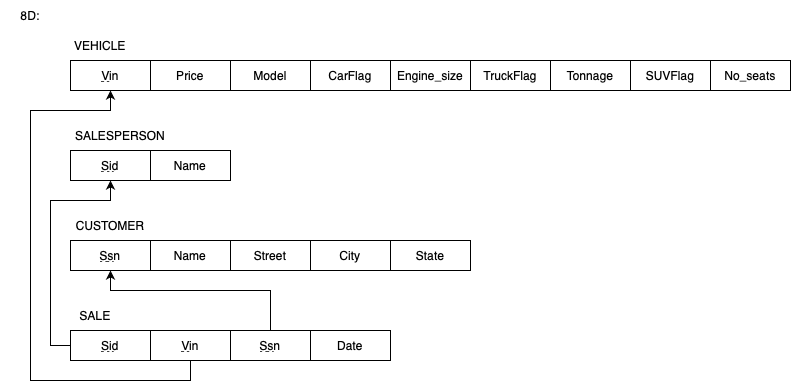

The diagram above was exported from draw.io. Its source (the exported page's mxGraphModel, read from the mxfile embedded in the PNG):
<mxGraphModel dx="833" dy="558" grid="1" gridSize="10" guides="1" tooltips="1" connect="1" arrows="1" fold="1" page="1" pageScale="1" pageWidth="850" pageHeight="1100" math="0" shadow="0">
  <root>
    <mxCell id="0" />
    <mxCell id="1" parent="0" />
    <mxCell id="TcLSAeF1N-6gd2ieWqhP-1" value="8D:" style="text;html=1;strokeColor=none;fillColor=none;align=center;verticalAlign=middle;whiteSpace=wrap;rounded=0;" parent="1" vertex="1">
      <mxGeometry x="60" y="40" width="60" height="30" as="geometry" />
    </mxCell>
    <mxCell id="TcLSAeF1N-6gd2ieWqhP-3" value="&lt;u&gt;Vin&lt;/u&gt;" style="rounded=0;whiteSpace=wrap;html=1;" parent="1" vertex="1">
      <mxGeometry x="130" y="100" width="80" height="30" as="geometry" />
    </mxCell>
    <mxCell id="TcLSAeF1N-6gd2ieWqhP-4" value="VEHICLE" style="text;html=1;strokeColor=none;fillColor=none;align=center;verticalAlign=middle;whiteSpace=wrap;rounded=0;" parent="1" vertex="1">
      <mxGeometry x="130" y="70" width="60" height="30" as="geometry" />
    </mxCell>
    <mxCell id="TcLSAeF1N-6gd2ieWqhP-5" value="Model" style="rounded=0;whiteSpace=wrap;html=1;" parent="1" vertex="1">
      <mxGeometry x="290" y="100" width="80" height="30" as="geometry" />
    </mxCell>
    <mxCell id="TcLSAeF1N-6gd2ieWqhP-6" value="Price" style="rounded=0;whiteSpace=wrap;html=1;" parent="1" vertex="1">
      <mxGeometry x="210" y="100" width="80" height="30" as="geometry" />
    </mxCell>
    <mxCell id="TcLSAeF1N-6gd2ieWqhP-9" value="Engine_size" style="rounded=0;whiteSpace=wrap;html=1;" parent="1" vertex="1">
      <mxGeometry x="450" y="100" width="80" height="30" as="geometry" />
    </mxCell>
    <mxCell id="TcLSAeF1N-6gd2ieWqhP-11" value="CarFlag&lt;span style=&quot;caret-color: rgba(0, 0, 0, 0); color: rgba(0, 0, 0, 0); font-family: monospace; font-size: 0px; text-align: start;&quot;&gt;%3CmxGraphModel%3E%3Croot%3E%3CmxCell%20id%3D%220%22%2F%3E%3CmxCell%20id%3D%221%22%20parent%3D%220%22%2F%3E%3CmxCell%20id%3D%222%22%20value%3D%22%26lt%3Bu%26gt%3BSid%26lt%3B%2Fu%26gt%3B%22%20style%3D%22rounded%3D0%3BwhiteSpace%3Dwrap%3Bhtml%3D1%3B%22%20vertex%3D%221%22%20parent%3D%221%22%3E%3CmxGeometry%20x%3D%22210%22%20y%3D%22560%22%20width%3D%2280%22%20height%3D%2230%22%20as%3D%22geometry%22%2F%3E%3C%2FmxCell%3E%3CmxCell%20id%3D%223%22%20value%3D%22CAR_SALE%22%20style%3D%22text%3Bhtml%3D1%3BstrokeColor%3Dnone%3BfillColor%3Dnone%3Balign%3Dcenter%3BverticalAlign%3Dmiddle%3BwhiteSpace%3Dwrap%3Brounded%3D0%3B%22%20vertex%3D%221%22%20parent%3D%221%22%3E%3CmxGeometry%20x%3D%22130%22%20y%3D%22530%22%20width%3D%2270%22%20height%3D%2230%22%20as%3D%22geometry%22%2F%3E%3C%2FmxCell%3E%3CmxCell%20id%3D%224%22%20value%3D%22%26lt%3Bu%26gt%3BVin%26lt%3B%2Fu%26gt%3B%22%20style%3D%22rounded%3D0%3BwhiteSpace%3Dwrap%3Bhtml%3D1%3B%22%20vertex%3D%221%22%20parent%3D%221%22%3E%3CmxGeometry%20x%3D%22130%22%20y%3D%22560%22%20width%3D%2280%22%20height%3D%2230%22%20as%3D%22geometry%22%2F%3E%3C%2FmxCell%3E%3CmxCell%20id%3D%225%22%20value%3D%22%26lt%3Bu%26gt%3BSsn%26lt%3B%2Fu%26gt%3B%22%20style%3D%22rounded%3D0%3BwhiteSpace%3Dwrap%3Bhtml%3D1%3B%22%20vertex%3D%221%22%20parent%3D%221%22%3E%3CmxGeometry%20x%3D%22290%22%20y%3D%22560%22%20width%3D%2280%22%20height%3D%2230%22%20as%3D%22geometry%22%2F%3E%3C%2FmxCell%3E%3CmxCell%20id%3D%226%22%20value%3D%22Date%22%20style%3D%22rounded%3D0%3BwhiteSpace%3Dwrap%3Bhtml%3D1%3B%22%20vertex%3D%221%22%20parent%3D%221%22%3E%3CmxGeometry%20x%3D%22370%22%20y%3D%22560%22%20width%3D%2280%22%20height%3D%2230%22%20as%3D%22geometry%22%2F%3E%3C%2FmxCell%3E%3C%2Froot%3E%3C%2FmxGraphModel%3E&lt;/span&gt;" style="rounded=0;whiteSpace=wrap;html=1;" parent="1" vertex="1">
      <mxGeometry x="370" y="100" width="80" height="30" as="geometry" />
    </mxCell>
    <mxCell id="TcLSAeF1N-6gd2ieWqhP-13" value="Tonnage" style="rounded=0;whiteSpace=wrap;html=1;" parent="1" vertex="1">
      <mxGeometry x="610" y="100" width="80" height="30" as="geometry" />
    </mxCell>
    <mxCell id="TcLSAeF1N-6gd2ieWqhP-17" value="No_seats" style="rounded=0;whiteSpace=wrap;html=1;" parent="1" vertex="1">
      <mxGeometry x="770" y="100" width="80" height="30" as="geometry" />
    </mxCell>
    <mxCell id="TcLSAeF1N-6gd2ieWqhP-18" value="&lt;u&gt;Sid&lt;/u&gt;" style="rounded=0;whiteSpace=wrap;html=1;" parent="1" vertex="1">
      <mxGeometry x="130" y="190" width="80" height="30" as="geometry" />
    </mxCell>
    <mxCell id="TcLSAeF1N-6gd2ieWqhP-19" value="SALESPERSON" style="text;html=1;strokeColor=none;fillColor=none;align=center;verticalAlign=middle;whiteSpace=wrap;rounded=0;" parent="1" vertex="1">
      <mxGeometry x="130" y="160" width="100" height="30" as="geometry" />
    </mxCell>
    <mxCell id="TcLSAeF1N-6gd2ieWqhP-20" value="Name" style="rounded=0;whiteSpace=wrap;html=1;" parent="1" vertex="1">
      <mxGeometry x="210" y="190" width="80" height="30" as="geometry" />
    </mxCell>
    <mxCell id="TcLSAeF1N-6gd2ieWqhP-21" value="&lt;u&gt;Ssn&lt;/u&gt;" style="rounded=0;whiteSpace=wrap;html=1;" parent="1" vertex="1">
      <mxGeometry x="130" y="280" width="80" height="30" as="geometry" />
    </mxCell>
    <mxCell id="TcLSAeF1N-6gd2ieWqhP-22" value="CUSTOMER" style="text;html=1;strokeColor=none;fillColor=none;align=center;verticalAlign=middle;whiteSpace=wrap;rounded=0;" parent="1" vertex="1">
      <mxGeometry x="130" y="250" width="80" height="30" as="geometry" />
    </mxCell>
    <mxCell id="TcLSAeF1N-6gd2ieWqhP-23" value="Name" style="rounded=0;whiteSpace=wrap;html=1;" parent="1" vertex="1">
      <mxGeometry x="210" y="280" width="80" height="30" as="geometry" />
    </mxCell>
    <mxCell id="TcLSAeF1N-6gd2ieWqhP-24" value="Street" style="rounded=0;whiteSpace=wrap;html=1;" parent="1" vertex="1">
      <mxGeometry x="290" y="280" width="80" height="30" as="geometry" />
    </mxCell>
    <mxCell id="TcLSAeF1N-6gd2ieWqhP-25" value="State" style="rounded=0;whiteSpace=wrap;html=1;" parent="1" vertex="1">
      <mxGeometry x="450" y="280" width="80" height="30" as="geometry" />
    </mxCell>
    <mxCell id="TcLSAeF1N-6gd2ieWqhP-26" value="City" style="rounded=0;whiteSpace=wrap;html=1;" parent="1" vertex="1">
      <mxGeometry x="370" y="280" width="80" height="30" as="geometry" />
    </mxCell>
    <mxCell id="TcLSAeF1N-6gd2ieWqhP-27" style="edgeStyle=orthogonalEdgeStyle;rounded=0;orthogonalLoop=1;jettySize=auto;html=1;exitX=0;exitY=0.5;exitDx=0;exitDy=0;startArrow=none;startFill=0;endArrow=classic;endFill=1;entryX=0.5;entryY=1;entryDx=0;entryDy=0;" parent="1" source="TcLSAeF1N-6gd2ieWqhP-28" target="TcLSAeF1N-6gd2ieWqhP-18" edge="1">
      <mxGeometry relative="1" as="geometry">
        <mxPoint x="110" y="230" as="targetPoint" />
        <Array as="points">
          <mxPoint x="110" y="385" />
          <mxPoint x="110" y="240" />
          <mxPoint x="170" y="240" />
        </Array>
      </mxGeometry>
    </mxCell>
    <mxCell id="TcLSAeF1N-6gd2ieWqhP-28" value="&lt;u&gt;Sid&lt;/u&gt;" style="rounded=0;whiteSpace=wrap;html=1;" parent="1" vertex="1">
      <mxGeometry x="130" y="370" width="80" height="30" as="geometry" />
    </mxCell>
    <mxCell id="TcLSAeF1N-6gd2ieWqhP-29" value="SALE" style="text;html=1;strokeColor=none;fillColor=none;align=center;verticalAlign=middle;whiteSpace=wrap;rounded=0;" parent="1" vertex="1">
      <mxGeometry x="130" y="340" width="50" height="30" as="geometry" />
    </mxCell>
    <mxCell id="TcLSAeF1N-6gd2ieWqhP-30" style="edgeStyle=orthogonalEdgeStyle;rounded=0;orthogonalLoop=1;jettySize=auto;html=1;exitX=0.5;exitY=1;exitDx=0;exitDy=0;startArrow=none;startFill=0;endArrow=classic;endFill=1;entryX=0.5;entryY=1;entryDx=0;entryDy=0;" parent="1" source="TcLSAeF1N-6gd2ieWqhP-31" target="TcLSAeF1N-6gd2ieWqhP-3" edge="1">
      <mxGeometry relative="1" as="geometry">
        <mxPoint x="170" y="150" as="targetPoint" />
        <Array as="points">
          <mxPoint x="250" y="420" />
          <mxPoint x="90" y="420" />
          <mxPoint x="90" y="150" />
          <mxPoint x="170" y="150" />
        </Array>
      </mxGeometry>
    </mxCell>
    <mxCell id="TcLSAeF1N-6gd2ieWqhP-31" value="&lt;u&gt;Vin&lt;/u&gt;" style="rounded=0;whiteSpace=wrap;html=1;" parent="1" vertex="1">
      <mxGeometry x="210" y="370" width="80" height="30" as="geometry" />
    </mxCell>
    <mxCell id="TcLSAeF1N-6gd2ieWqhP-32" style="edgeStyle=orthogonalEdgeStyle;rounded=0;orthogonalLoop=1;jettySize=auto;html=1;exitX=0.5;exitY=0;exitDx=0;exitDy=0;entryX=0.5;entryY=1;entryDx=0;entryDy=0;startArrow=none;startFill=0;endArrow=classic;endFill=1;" parent="1" source="TcLSAeF1N-6gd2ieWqhP-33" target="TcLSAeF1N-6gd2ieWqhP-21" edge="1">
      <mxGeometry relative="1" as="geometry">
        <Array as="points">
          <mxPoint x="330" y="330" />
          <mxPoint x="170" y="330" />
        </Array>
      </mxGeometry>
    </mxCell>
    <mxCell id="TcLSAeF1N-6gd2ieWqhP-33" value="&lt;u&gt;Ssn&lt;/u&gt;" style="rounded=0;whiteSpace=wrap;html=1;" parent="1" vertex="1">
      <mxGeometry x="290" y="370" width="80" height="30" as="geometry" />
    </mxCell>
    <mxCell id="TcLSAeF1N-6gd2ieWqhP-34" value="Date" style="rounded=0;whiteSpace=wrap;html=1;" parent="1" vertex="1">
      <mxGeometry x="370" y="370" width="80" height="30" as="geometry" />
    </mxCell>
    <mxCell id="TcLSAeF1N-6gd2ieWqhP-36" value="SUVFlag&lt;span style=&quot;caret-color: rgba(0, 0, 0, 0); color: rgba(0, 0, 0, 0); font-family: monospace; font-size: 0px; text-align: start;&quot;&gt;%3CmxGraphModel%3E%3Croot%3E%3CmxCell%20id%3D%220%22%2F%3E%3CmxCell%20id%3D%221%22%20parent%3D%220%22%2F%3E%3CmxCell%20id%3D%222%22%20value%3D%22%26lt%3Bu%26gt%3BSid%26lt%3B%2Fu%26gt%3B%22%20style%3D%22rounded%3D0%3BwhiteSpace%3Dwrap%3Bhtml%3D1%3B%22%20vertex%3D%221%22%20parent%3D%221%22%3E%3CmxGeometry%20x%3D%22210%22%20y%3D%22560%22%20width%3D%2280%22%20height%3D%2230%22%20as%3D%22geometry%22%2F%3E%3C%2FmxCell%3E%3CmxCell%20id%3D%223%22%20value%3D%22CAR_SALE%22%20style%3D%22text%3Bhtml%3D1%3BstrokeColor%3Dnone%3BfillColor%3Dnone%3Balign%3Dcenter%3BverticalAlign%3Dmiddle%3BwhiteSpace%3Dwrap%3Brounded%3D0%3B%22%20vertex%3D%221%22%20parent%3D%221%22%3E%3CmxGeometry%20x%3D%22130%22%20y%3D%22530%22%20width%3D%2270%22%20height%3D%2230%22%20as%3D%22geometry%22%2F%3E%3C%2FmxCell%3E%3CmxCell%20id%3D%224%22%20value%3D%22%26lt%3Bu%26gt%3BVin%26lt%3B%2Fu%26gt%3B%22%20style%3D%22rounded%3D0%3BwhiteSpace%3Dwrap%3Bhtml%3D1%3B%22%20vertex%3D%221%22%20parent%3D%221%22%3E%3CmxGeometry%20x%3D%22130%22%20y%3D%22560%22%20width%3D%2280%22%20height%3D%2230%22%20as%3D%22geometry%22%2F%3E%3C%2FmxCell%3E%3CmxCell%20id%3D%225%22%20value%3D%22%26lt%3Bu%26gt%3BSsn%26lt%3B%2Fu%26gt%3B%22%20style%3D%22rounded%3D0%3BwhiteSpace%3Dwrap%3Bhtml%3D1%3B%22%20vertex%3D%221%22%20parent%3D%221%22%3E%3CmxGeometry%20x%3D%22290%22%20y%3D%22560%22%20width%3D%2280%22%20height%3D%2230%22%20as%3D%22geometry%22%2F%3E%3C%2FmxCell%3E%3CmxCell%20id%3D%226%22%20value%3D%22Date%22%20style%3D%22rounded%3D0%3BwhiteSpace%3Dwrap%3Bhtml%3D1%3B%22%20vertex%3D%221%22%20parent%3D%221%22%3E%3CmxGeometry%20x%3D%22370%22%20y%3D%22560%22%20width%3D%2280%22%20height%3D%2230%22%20as%3D%22geometry%22%2F%3E%3C%2FmxCell%3E%3C%2Froot%3E%3C%2FmxGraphModel%3E&lt;/span&gt;" style="rounded=0;whiteSpace=wrap;html=1;" parent="1" vertex="1">
      <mxGeometry x="690" y="100" width="80" height="30" as="geometry" />
    </mxCell>
    <mxCell id="TcLSAeF1N-6gd2ieWqhP-37" value="TruckFlag&lt;span style=&quot;caret-color: rgba(0, 0, 0, 0); color: rgba(0, 0, 0, 0); font-family: monospace; font-size: 0px; text-align: start;&quot;&gt;%3CmxGraphModel%3E%3Croot%3E%3CmxCell%20id%3D%220%22%2F%3E%3CmxCell%20id%3D%221%22%20parent%3D%220%22%2F%3E%3CmxCell%20id%3D%222%22%20value%3D%22%26lt%3Bu%26gt%3BSid%26lt%3B%2Fu%26gt%3B%22%20style%3D%22rounded%3D0%3BwhiteSpace%3Dwrap%3Bhtml%3D1%3B%22%20vertex%3D%221%22%20parent%3D%221%22%3E%3CmxGeometry%20x%3D%22210%22%20y%3D%22560%22%20width%3D%2280%22%20height%3D%2230%22%20as%3D%22geometry%22%2F%3E%3C%2FmxCell%3E%3CmxCell%20id%3D%223%22%20value%3D%22CAR_SALE%22%20style%3D%22text%3Bhtml%3D1%3BstrokeColor%3Dnone%3BfillColor%3Dnone%3Balign%3Dcenter%3BverticalAlign%3Dmiddle%3BwhiteSpace%3Dwrap%3Brounded%3D0%3B%22%20vertex%3D%221%22%20parent%3D%221%22%3E%3CmxGeometry%20x%3D%22130%22%20y%3D%22530%22%20width%3D%2270%22%20height%3D%2230%22%20as%3D%22geometry%22%2F%3E%3C%2FmxCell%3E%3CmxCell%20id%3D%224%22%20value%3D%22%26lt%3Bu%26gt%3BVin%26lt%3B%2Fu%26gt%3B%22%20style%3D%22rounded%3D0%3BwhiteSpace%3Dwrap%3Bhtml%3D1%3B%22%20vertex%3D%221%22%20parent%3D%221%22%3E%3CmxGeometry%20x%3D%22130%22%20y%3D%22560%22%20width%3D%2280%22%20height%3D%2230%22%20as%3D%22geometry%22%2F%3E%3C%2FmxCell%3E%3CmxCell%20id%3D%225%22%20value%3D%22%26lt%3Bu%26gt%3BSsn%26lt%3B%2Fu%26gt%3B%22%20style%3D%22rounded%3D0%3BwhiteSpace%3Dwrap%3Bhtml%3D1%3B%22%20vertex%3D%221%22%20parent%3D%221%22%3E%3CmxGeometry%20x%3D%22290%22%20y%3D%22560%22%20width%3D%2280%22%20height%3D%2230%22%20as%3D%22geometry%22%2F%3E%3C%2FmxCell%3E%3CmxCell%20id%3D%226%22%20value%3D%22Date%22%20style%3D%22rounded%3D0%3BwhiteSpace%3Dwrap%3Bhtml%3D1%3B%22%20vertex%3D%221%22%20parent%3D%221%22%3E%3CmxGeometry%20x%3D%22370%22%20y%3D%22560%22%20width%3D%2280%22%20height%3D%2230%22%20as%3D%22geometry%22%2F%3E%3C%2FmxCell%3E%3C%2Froot%3E%3C%2FmxGraphModel%3E&lt;/span&gt;" style="rounded=0;whiteSpace=wrap;html=1;" parent="1" vertex="1">
      <mxGeometry x="530" y="100" width="80" height="30" as="geometry" />
    </mxCell>
  </root>
</mxGraphModel>